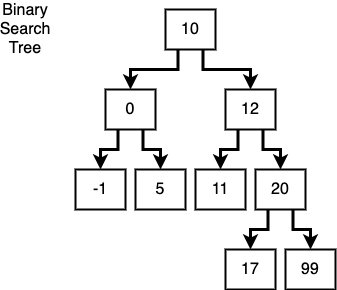

The diagram above was exported from draw.io. Its source (the exported page's mxGraphModel, read from the mxfile embedded in the PNG):
<mxGraphModel dx="2066" dy="1186" grid="1" gridSize="10" guides="1" tooltips="1" connect="1" arrows="1" fold="1" page="1" pageScale="1" pageWidth="1100" pageHeight="850" background="#ffffff" math="0" shadow="0">
  <root>
    <mxCell id="0" />
    <mxCell id="1" parent="0" />
    <mxCell id="7" style="edgeStyle=orthogonalEdgeStyle;rounded=0;html=1;exitX=0.25;exitY=1;startArrow=none;startFill=0;endArrow=classic;endFill=1;jettySize=auto;orthogonalLoop=1;strokeColor=#000000;strokeWidth=3;fontSize=16;fontColor=#000000;" parent="1" source="9" target="12" edge="1">
      <mxGeometry relative="1" as="geometry" />
    </mxCell>
    <mxCell id="8" style="edgeStyle=orthogonalEdgeStyle;rounded=0;html=1;exitX=0.75;exitY=1;startArrow=none;startFill=0;endArrow=classic;endFill=1;jettySize=auto;orthogonalLoop=1;strokeColor=#000000;strokeWidth=3;fontSize=16;fontColor=#000000;" parent="1" source="9" target="14" edge="1">
      <mxGeometry relative="1" as="geometry" />
    </mxCell>
    <mxCell id="9" value="10" style="rounded=0;whiteSpace=wrap;html=1;shadow=0;labelBackgroundColor=none;strokeColor=#000000;strokeWidth=2;fillColor=#FFFFFF;fontSize=16;fontColor=#000000;align=center;" parent="1" vertex="1">
      <mxGeometry x="410" y="230" width="50" height="40" as="geometry" />
    </mxCell>
    <mxCell id="12" value="0" style="rounded=0;whiteSpace=wrap;html=1;shadow=0;labelBackgroundColor=none;strokeColor=#000000;strokeWidth=2;fillColor=#FFFFFF;fontSize=16;fontColor=#000000;align=center;" parent="1" vertex="1">
      <mxGeometry x="350" y="310" width="50" height="40" as="geometry" />
    </mxCell>
    <mxCell id="14" value="12" style="rounded=0;whiteSpace=wrap;html=1;shadow=0;labelBackgroundColor=none;strokeColor=#000000;strokeWidth=2;fillColor=#FFFFFF;fontSize=16;fontColor=#000000;align=center;" parent="1" vertex="1">
      <mxGeometry x="470" y="310" width="50" height="40" as="geometry" />
    </mxCell>
    <mxCell id="15" style="edgeStyle=orthogonalEdgeStyle;rounded=0;html=1;exitX=0.25;exitY=1;startArrow=none;startFill=0;endArrow=classic;endFill=1;jettySize=auto;orthogonalLoop=1;strokeColor=#000000;strokeWidth=3;fontSize=16;fontColor=#000000;" parent="1" target="17" edge="1">
      <mxGeometry relative="1" as="geometry">
        <mxPoint x="482.5" y="350" as="sourcePoint" />
      </mxGeometry>
    </mxCell>
    <mxCell id="16" style="edgeStyle=orthogonalEdgeStyle;rounded=0;html=1;exitX=0.75;exitY=1;startArrow=none;startFill=0;endArrow=classic;endFill=1;jettySize=auto;orthogonalLoop=1;strokeColor=#000000;strokeWidth=3;fontSize=16;fontColor=#000000;" parent="1" target="18" edge="1">
      <mxGeometry relative="1" as="geometry">
        <mxPoint x="507.5" y="350" as="sourcePoint" />
      </mxGeometry>
    </mxCell>
    <mxCell id="17" value="11" style="rounded=0;whiteSpace=wrap;html=1;shadow=0;labelBackgroundColor=none;strokeColor=#000000;strokeWidth=2;fillColor=#FFFFFF;fontSize=16;fontColor=#000000;align=center;" parent="1" vertex="1">
      <mxGeometry x="440" y="390" width="50" height="40" as="geometry" />
    </mxCell>
    <mxCell id="18" value="20" style="rounded=0;whiteSpace=wrap;html=1;shadow=0;labelBackgroundColor=none;strokeColor=#000000;strokeWidth=2;fillColor=#FFFFFF;fontSize=16;fontColor=#000000;align=center;" parent="1" vertex="1">
      <mxGeometry x="500" y="390" width="50" height="40" as="geometry" />
    </mxCell>
    <mxCell id="19" style="edgeStyle=orthogonalEdgeStyle;rounded=0;html=1;exitX=0.25;exitY=1;startArrow=none;startFill=0;endArrow=classic;endFill=1;jettySize=auto;orthogonalLoop=1;strokeColor=#000000;strokeWidth=3;fontSize=16;fontColor=#000000;" parent="1" target="21" edge="1">
      <mxGeometry relative="1" as="geometry">
        <mxPoint x="362.5" y="350" as="sourcePoint" />
      </mxGeometry>
    </mxCell>
    <mxCell id="20" style="edgeStyle=orthogonalEdgeStyle;rounded=0;html=1;exitX=0.75;exitY=1;startArrow=none;startFill=0;endArrow=classic;endFill=1;jettySize=auto;orthogonalLoop=1;strokeColor=#000000;strokeWidth=3;fontSize=16;fontColor=#000000;" parent="1" target="22" edge="1">
      <mxGeometry relative="1" as="geometry">
        <mxPoint x="387.5" y="350" as="sourcePoint" />
      </mxGeometry>
    </mxCell>
    <mxCell id="21" value="-1" style="rounded=0;whiteSpace=wrap;html=1;shadow=0;labelBackgroundColor=none;strokeColor=#000000;strokeWidth=2;fillColor=#FFFFFF;fontSize=16;fontColor=#000000;align=center;" parent="1" vertex="1">
      <mxGeometry x="320" y="390" width="50" height="40" as="geometry" />
    </mxCell>
    <mxCell id="22" value="5" style="rounded=0;whiteSpace=wrap;html=1;shadow=0;labelBackgroundColor=none;strokeColor=#000000;strokeWidth=2;fillColor=#FFFFFF;fontSize=16;fontColor=#000000;align=center;" parent="1" vertex="1">
      <mxGeometry x="380" y="390" width="50" height="40" as="geometry" />
    </mxCell>
    <mxCell id="23" style="edgeStyle=orthogonalEdgeStyle;rounded=0;html=1;exitX=0.25;exitY=1;startArrow=none;startFill=0;endArrow=classic;endFill=1;jettySize=auto;orthogonalLoop=1;strokeColor=#000000;strokeWidth=3;fontSize=16;fontColor=#000000;" parent="1" target="25" edge="1">
      <mxGeometry relative="1" as="geometry">
        <mxPoint x="512.5" y="430" as="sourcePoint" />
      </mxGeometry>
    </mxCell>
    <mxCell id="24" style="edgeStyle=orthogonalEdgeStyle;rounded=0;html=1;exitX=0.75;exitY=1;startArrow=none;startFill=0;endArrow=classic;endFill=1;jettySize=auto;orthogonalLoop=1;strokeColor=#000000;strokeWidth=3;fontSize=16;fontColor=#000000;" parent="1" target="26" edge="1">
      <mxGeometry relative="1" as="geometry">
        <mxPoint x="537.5" y="430" as="sourcePoint" />
      </mxGeometry>
    </mxCell>
    <mxCell id="25" value="17" style="rounded=0;whiteSpace=wrap;html=1;shadow=0;labelBackgroundColor=none;strokeColor=#000000;strokeWidth=2;fillColor=#FFFFFF;fontSize=16;fontColor=#000000;align=center;" parent="1" vertex="1">
      <mxGeometry x="470" y="470" width="50" height="40" as="geometry" />
    </mxCell>
    <mxCell id="26" value="99" style="rounded=0;whiteSpace=wrap;html=1;shadow=0;labelBackgroundColor=none;strokeColor=#000000;strokeWidth=2;fillColor=#FFFFFF;fontSize=16;fontColor=#000000;align=center;" parent="1" vertex="1">
      <mxGeometry x="530" y="470" width="50" height="40" as="geometry" />
    </mxCell>
    <mxCell id="27" value="Binary Search Tree" style="text;html=1;strokeColor=none;fillColor=none;align=center;verticalAlign=middle;whiteSpace=wrap;rounded=0;shadow=0;labelBackgroundColor=none;fontSize=16;fontColor=#000000;" parent="1" vertex="1">
      <mxGeometry x="250" y="240" width="40" height="20" as="geometry" />
    </mxCell>
  </root>
</mxGraphModel>